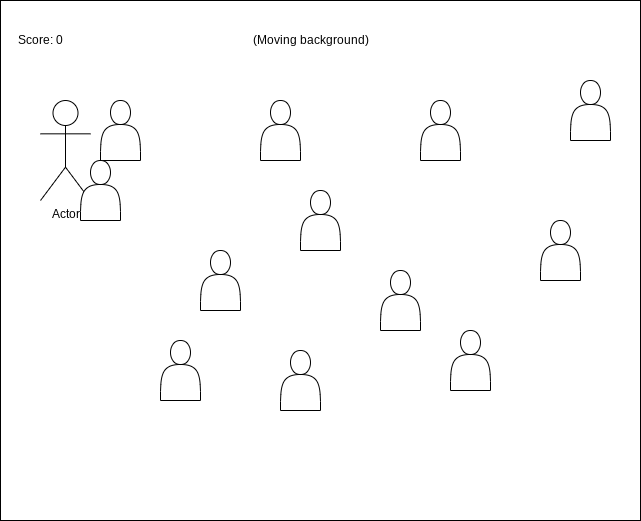

The diagram above was exported from draw.io. Its source (the exported page's mxGraphModel, read from the mxfile embedded in the PNG):
<mxGraphModel dx="1074" dy="741" grid="1" gridSize="10" guides="1" tooltips="1" connect="1" arrows="1" fold="1" page="1" pageScale="1" pageWidth="850" pageHeight="1100" math="0" shadow="0">
  <root>
    <mxCell id="0" />
    <mxCell id="1" parent="0" />
    <mxCell id="2" value="" style="rounded=0;whiteSpace=wrap;html=1;" vertex="1" parent="1">
      <mxGeometry x="90" y="80" width="640" height="520" as="geometry" />
    </mxCell>
    <mxCell id="3" value="Score: 0" style="text;html=1;align=center;verticalAlign=middle;resizable=0;points=[];autosize=1;strokeColor=none;fillColor=none;" vertex="1" parent="1">
      <mxGeometry x="100" y="110" width="60" height="20" as="geometry" />
    </mxCell>
    <mxCell id="4" value="(Moving background)" style="text;html=1;align=center;verticalAlign=middle;resizable=0;points=[];autosize=1;strokeColor=none;fillColor=none;" vertex="1" parent="1">
      <mxGeometry x="335" y="110" width="130" height="20" as="geometry" />
    </mxCell>
    <mxCell id="5" value="Actor" style="shape=umlActor;verticalLabelPosition=bottom;verticalAlign=top;html=1;outlineConnect=0;" vertex="1" parent="1">
      <mxGeometry x="130" y="180" width="50" height="100" as="geometry" />
    </mxCell>
    <mxCell id="9" value="" style="shape=actor;whiteSpace=wrap;html=1;" vertex="1" parent="1">
      <mxGeometry x="190" y="180" width="40" height="60" as="geometry" />
    </mxCell>
    <mxCell id="10" value="" style="shape=actor;whiteSpace=wrap;html=1;" vertex="1" parent="1">
      <mxGeometry x="660" y="160" width="40" height="60" as="geometry" />
    </mxCell>
    <mxCell id="15" value="" style="shape=actor;whiteSpace=wrap;html=1;" vertex="1" parent="1">
      <mxGeometry x="390" y="270" width="40" height="60" as="geometry" />
    </mxCell>
    <mxCell id="16" value="" style="shape=actor;whiteSpace=wrap;html=1;" vertex="1" parent="1">
      <mxGeometry x="510" y="180" width="40" height="60" as="geometry" />
    </mxCell>
    <mxCell id="17" value="" style="shape=actor;whiteSpace=wrap;html=1;" vertex="1" parent="1">
      <mxGeometry x="370" y="430" width="40" height="60" as="geometry" />
    </mxCell>
    <mxCell id="18" value="" style="shape=actor;whiteSpace=wrap;html=1;" vertex="1" parent="1">
      <mxGeometry x="170" y="240" width="40" height="60" as="geometry" />
    </mxCell>
    <mxCell id="19" value="" style="shape=actor;whiteSpace=wrap;html=1;" vertex="1" parent="1">
      <mxGeometry x="470" y="350" width="40" height="60" as="geometry" />
    </mxCell>
    <mxCell id="20" value="" style="shape=actor;whiteSpace=wrap;html=1;" vertex="1" parent="1">
      <mxGeometry x="630" y="300" width="40" height="60" as="geometry" />
    </mxCell>
    <mxCell id="21" value="" style="shape=actor;whiteSpace=wrap;html=1;" vertex="1" parent="1">
      <mxGeometry x="290" y="330" width="40" height="60" as="geometry" />
    </mxCell>
    <mxCell id="22" value="" style="shape=actor;whiteSpace=wrap;html=1;" vertex="1" parent="1">
      <mxGeometry x="350" y="180" width="40" height="60" as="geometry" />
    </mxCell>
    <mxCell id="23" value="" style="shape=actor;whiteSpace=wrap;html=1;" vertex="1" parent="1">
      <mxGeometry x="540" y="410" width="40" height="60" as="geometry" />
    </mxCell>
    <mxCell id="24" value="" style="shape=actor;whiteSpace=wrap;html=1;" vertex="1" parent="1">
      <mxGeometry x="250" y="420" width="40" height="60" as="geometry" />
    </mxCell>
  </root>
</mxGraphModel>